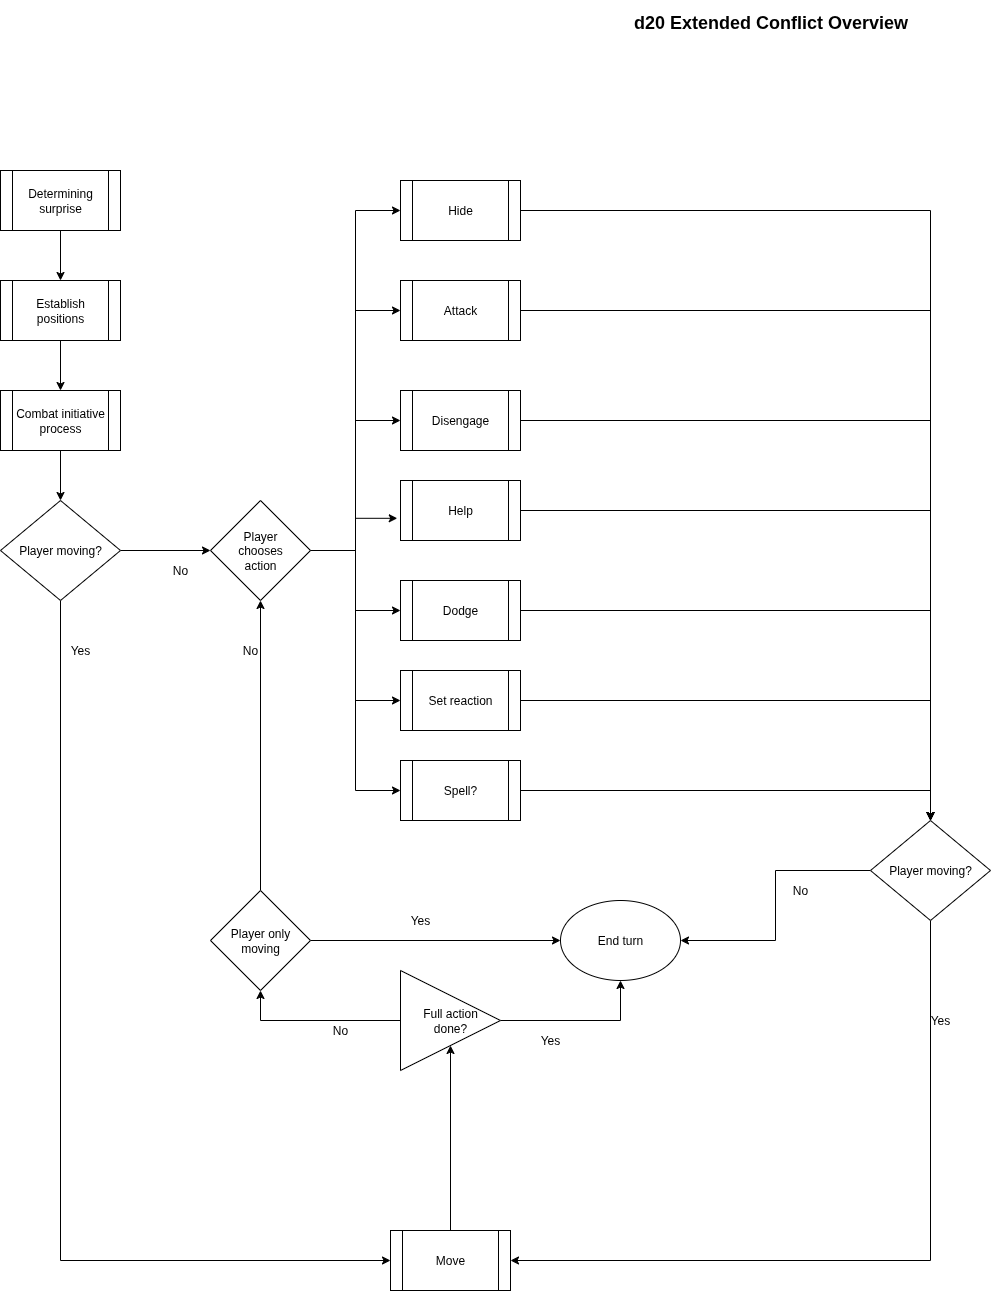

The diagram above was exported from draw.io. Its source (the exported page's mxGraphModel, read from the mxfile embedded in the PNG):
<mxGraphModel dx="1208" dy="835" grid="1" gridSize="10" guides="1" tooltips="1" connect="1" arrows="1" fold="1" page="1" pageScale="1" pageWidth="850" pageHeight="1100" math="0" shadow="0">
  <root>
    <mxCell id="0" />
    <mxCell id="1" parent="0" />
    <mxCell id="n1_q5UBh3qMGS9DnwOFy-3" style="edgeStyle=orthogonalEdgeStyle;rounded=0;orthogonalLoop=1;jettySize=auto;html=1;entryX=0.5;entryY=0;entryDx=0;entryDy=0;" parent="1" source="n1_q5UBh3qMGS9DnwOFy-1" target="n1_q5UBh3qMGS9DnwOFy-2" edge="1">
      <mxGeometry relative="1" as="geometry" />
    </mxCell>
    <mxCell id="n1_q5UBh3qMGS9DnwOFy-1" value="Combat initiative process" style="shape=process;whiteSpace=wrap;html=1;backgroundOutline=1;" parent="1" vertex="1">
      <mxGeometry x="120" y="420" width="120" height="60" as="geometry" />
    </mxCell>
    <mxCell id="Ikc5_1zdZ8I1_wYTjMyj-13" style="edgeStyle=orthogonalEdgeStyle;rounded=0;orthogonalLoop=1;jettySize=auto;html=1;" parent="1" source="n1_q5UBh3qMGS9DnwOFy-2" target="Ikc5_1zdZ8I1_wYTjMyj-17" edge="1">
      <mxGeometry relative="1" as="geometry">
        <mxPoint x="380" y="580" as="targetPoint" />
      </mxGeometry>
    </mxCell>
    <mxCell id="Ikc5_1zdZ8I1_wYTjMyj-88" style="edgeStyle=orthogonalEdgeStyle;rounded=0;orthogonalLoop=1;jettySize=auto;html=1;entryX=0;entryY=0.5;entryDx=0;entryDy=0;" parent="1" source="n1_q5UBh3qMGS9DnwOFy-2" target="Ikc5_1zdZ8I1_wYTjMyj-5" edge="1">
      <mxGeometry relative="1" as="geometry">
        <Array as="points">
          <mxPoint x="180" y="1290" />
        </Array>
      </mxGeometry>
    </mxCell>
    <mxCell id="n1_q5UBh3qMGS9DnwOFy-2" value="Player moving?" style="rhombus;whiteSpace=wrap;html=1;" parent="1" vertex="1">
      <mxGeometry x="120" y="530" width="120" height="100" as="geometry" />
    </mxCell>
    <mxCell id="Ikc5_1zdZ8I1_wYTjMyj-102" style="edgeStyle=orthogonalEdgeStyle;rounded=0;orthogonalLoop=1;jettySize=auto;html=1;" parent="1" source="n1_q5UBh3qMGS9DnwOFy-4" target="Ikc5_1zdZ8I1_wYTjMyj-35" edge="1">
      <mxGeometry relative="1" as="geometry" />
    </mxCell>
    <mxCell id="n1_q5UBh3qMGS9DnwOFy-4" value="Attack" style="shape=process;whiteSpace=wrap;html=1;backgroundOutline=1;" parent="1" vertex="1">
      <mxGeometry x="520" y="310" width="120" height="60" as="geometry" />
    </mxCell>
    <mxCell id="Ikc5_1zdZ8I1_wYTjMyj-101" style="edgeStyle=orthogonalEdgeStyle;rounded=0;orthogonalLoop=1;jettySize=auto;html=1;entryX=0.5;entryY=0;entryDx=0;entryDy=0;" parent="1" source="n1_q5UBh3qMGS9DnwOFy-5" target="Ikc5_1zdZ8I1_wYTjMyj-35" edge="1">
      <mxGeometry relative="1" as="geometry" />
    </mxCell>
    <mxCell id="n1_q5UBh3qMGS9DnwOFy-5" value="Disengage" style="shape=process;whiteSpace=wrap;html=1;backgroundOutline=1;" parent="1" vertex="1">
      <mxGeometry x="520" y="420" width="120" height="60" as="geometry" />
    </mxCell>
    <mxCell id="Ikc5_1zdZ8I1_wYTjMyj-100" style="edgeStyle=orthogonalEdgeStyle;rounded=0;orthogonalLoop=1;jettySize=auto;html=1;" parent="1" source="n1_q5UBh3qMGS9DnwOFy-6" target="Ikc5_1zdZ8I1_wYTjMyj-35" edge="1">
      <mxGeometry relative="1" as="geometry" />
    </mxCell>
    <mxCell id="n1_q5UBh3qMGS9DnwOFy-6" value="Help" style="shape=process;whiteSpace=wrap;html=1;backgroundOutline=1;" parent="1" vertex="1">
      <mxGeometry x="520" y="510" width="120" height="60" as="geometry" />
    </mxCell>
    <mxCell id="Ikc5_1zdZ8I1_wYTjMyj-99" style="edgeStyle=orthogonalEdgeStyle;rounded=0;orthogonalLoop=1;jettySize=auto;html=1;entryX=0.5;entryY=0;entryDx=0;entryDy=0;" parent="1" source="n1_q5UBh3qMGS9DnwOFy-7" target="Ikc5_1zdZ8I1_wYTjMyj-35" edge="1">
      <mxGeometry relative="1" as="geometry" />
    </mxCell>
    <mxCell id="n1_q5UBh3qMGS9DnwOFy-7" value="Dodge" style="shape=process;whiteSpace=wrap;html=1;backgroundOutline=1;" parent="1" vertex="1">
      <mxGeometry x="520" y="610" width="120" height="60" as="geometry" />
    </mxCell>
    <mxCell id="Ikc5_1zdZ8I1_wYTjMyj-2" style="edgeStyle=orthogonalEdgeStyle;rounded=0;orthogonalLoop=1;jettySize=auto;html=1;entryX=0.5;entryY=0;entryDx=0;entryDy=0;" parent="1" source="Ikc5_1zdZ8I1_wYTjMyj-3" target="n1_q5UBh3qMGS9DnwOFy-1" edge="1">
      <mxGeometry relative="1" as="geometry" />
    </mxCell>
    <mxCell id="Ikc5_1zdZ8I1_wYTjMyj-1" value="Determining surprise" style="shape=process;whiteSpace=wrap;html=1;backgroundOutline=1;" parent="1" vertex="1">
      <mxGeometry x="120" y="200" width="120" height="60" as="geometry" />
    </mxCell>
    <mxCell id="Ikc5_1zdZ8I1_wYTjMyj-3" value="Establish positions" style="shape=process;whiteSpace=wrap;html=1;backgroundOutline=1;" parent="1" vertex="1">
      <mxGeometry x="120" y="310" width="120" height="60" as="geometry" />
    </mxCell>
    <mxCell id="Ikc5_1zdZ8I1_wYTjMyj-4" style="edgeStyle=orthogonalEdgeStyle;rounded=0;orthogonalLoop=1;jettySize=auto;html=1;entryX=0.5;entryY=0;entryDx=0;entryDy=0;" parent="1" source="Ikc5_1zdZ8I1_wYTjMyj-1" target="Ikc5_1zdZ8I1_wYTjMyj-3" edge="1">
      <mxGeometry relative="1" as="geometry">
        <mxPoint x="180" y="260" as="sourcePoint" />
        <mxPoint x="180" y="420" as="targetPoint" />
      </mxGeometry>
    </mxCell>
    <mxCell id="Ikc5_1zdZ8I1_wYTjMyj-66" style="edgeStyle=orthogonalEdgeStyle;rounded=0;orthogonalLoop=1;jettySize=auto;html=1;entryX=0.5;entryY=1;entryDx=0;entryDy=0;" parent="1" source="Ikc5_1zdZ8I1_wYTjMyj-82" target="Ikc5_1zdZ8I1_wYTjMyj-19" edge="1">
      <mxGeometry relative="1" as="geometry">
        <mxPoint x="380" y="1029.9999999999998" as="targetPoint" />
        <Array as="points" />
      </mxGeometry>
    </mxCell>
    <mxCell id="Ikc5_1zdZ8I1_wYTjMyj-84" style="edgeStyle=orthogonalEdgeStyle;rounded=0;orthogonalLoop=1;jettySize=auto;html=1;entryX=0.5;entryY=1;entryDx=0;entryDy=0;" parent="1" source="Ikc5_1zdZ8I1_wYTjMyj-5" target="Ikc5_1zdZ8I1_wYTjMyj-82" edge="1">
      <mxGeometry relative="1" as="geometry" />
    </mxCell>
    <mxCell id="Ikc5_1zdZ8I1_wYTjMyj-5" value="Move" style="shape=process;whiteSpace=wrap;html=1;backgroundOutline=1;" parent="1" vertex="1">
      <mxGeometry x="510" y="1260" width="120" height="60" as="geometry" />
    </mxCell>
    <mxCell id="Ikc5_1zdZ8I1_wYTjMyj-12" value="Yes" style="text;html=1;strokeColor=none;fillColor=none;align=center;verticalAlign=middle;whiteSpace=wrap;rounded=0;" parent="1" vertex="1">
      <mxGeometry x="180" y="670" width="40" height="20" as="geometry" />
    </mxCell>
    <mxCell id="Ikc5_1zdZ8I1_wYTjMyj-16" value="No" style="text;html=1;strokeColor=none;fillColor=none;align=center;verticalAlign=middle;whiteSpace=wrap;rounded=0;" parent="1" vertex="1">
      <mxGeometry x="280" y="590" width="40" height="20" as="geometry" />
    </mxCell>
    <mxCell id="Ikc5_1zdZ8I1_wYTjMyj-28" style="edgeStyle=orthogonalEdgeStyle;rounded=0;orthogonalLoop=1;jettySize=auto;html=1;exitX=1;exitY=0.5;exitDx=0;exitDy=0;entryX=0;entryY=0.5;entryDx=0;entryDy=0;" parent="1" source="Ikc5_1zdZ8I1_wYTjMyj-17" target="n1_q5UBh3qMGS9DnwOFy-4" edge="1">
      <mxGeometry relative="1" as="geometry" />
    </mxCell>
    <mxCell id="Ikc5_1zdZ8I1_wYTjMyj-29" style="edgeStyle=orthogonalEdgeStyle;rounded=0;orthogonalLoop=1;jettySize=auto;html=1;entryX=0;entryY=0.5;entryDx=0;entryDy=0;" parent="1" source="Ikc5_1zdZ8I1_wYTjMyj-17" target="n1_q5UBh3qMGS9DnwOFy-5" edge="1">
      <mxGeometry relative="1" as="geometry" />
    </mxCell>
    <mxCell id="Ikc5_1zdZ8I1_wYTjMyj-30" style="edgeStyle=orthogonalEdgeStyle;rounded=0;orthogonalLoop=1;jettySize=auto;html=1;entryX=-0.027;entryY=0.63;entryDx=0;entryDy=0;entryPerimeter=0;" parent="1" source="Ikc5_1zdZ8I1_wYTjMyj-17" target="n1_q5UBh3qMGS9DnwOFy-6" edge="1">
      <mxGeometry relative="1" as="geometry" />
    </mxCell>
    <mxCell id="Ikc5_1zdZ8I1_wYTjMyj-31" style="edgeStyle=orthogonalEdgeStyle;rounded=0;orthogonalLoop=1;jettySize=auto;html=1;entryX=0;entryY=0.5;entryDx=0;entryDy=0;" parent="1" source="Ikc5_1zdZ8I1_wYTjMyj-17" target="n1_q5UBh3qMGS9DnwOFy-7" edge="1">
      <mxGeometry relative="1" as="geometry" />
    </mxCell>
    <mxCell id="Ikc5_1zdZ8I1_wYTjMyj-37" style="edgeStyle=orthogonalEdgeStyle;rounded=0;orthogonalLoop=1;jettySize=auto;html=1;entryX=0;entryY=0.5;entryDx=0;entryDy=0;" parent="1" source="Ikc5_1zdZ8I1_wYTjMyj-17" target="Ikc5_1zdZ8I1_wYTjMyj-36" edge="1">
      <mxGeometry relative="1" as="geometry" />
    </mxCell>
    <mxCell id="Ikc5_1zdZ8I1_wYTjMyj-39" style="edgeStyle=orthogonalEdgeStyle;rounded=0;orthogonalLoop=1;jettySize=auto;html=1;entryX=0;entryY=0.5;entryDx=0;entryDy=0;" parent="1" source="Ikc5_1zdZ8I1_wYTjMyj-17" target="Ikc5_1zdZ8I1_wYTjMyj-38" edge="1">
      <mxGeometry relative="1" as="geometry" />
    </mxCell>
    <mxCell id="Ikc5_1zdZ8I1_wYTjMyj-42" style="edgeStyle=orthogonalEdgeStyle;rounded=0;orthogonalLoop=1;jettySize=auto;html=1;entryX=0;entryY=0.5;entryDx=0;entryDy=0;" parent="1" source="Ikc5_1zdZ8I1_wYTjMyj-17" target="Ikc5_1zdZ8I1_wYTjMyj-34" edge="1">
      <mxGeometry relative="1" as="geometry" />
    </mxCell>
    <mxCell id="Ikc5_1zdZ8I1_wYTjMyj-17" value="Player &lt;br&gt;chooses &lt;br&gt;action" style="rhombus;whiteSpace=wrap;html=1;" parent="1" vertex="1">
      <mxGeometry x="330" y="530" width="100" height="100" as="geometry" />
    </mxCell>
    <mxCell id="Ikc5_1zdZ8I1_wYTjMyj-21" style="edgeStyle=orthogonalEdgeStyle;rounded=0;orthogonalLoop=1;jettySize=auto;html=1;entryX=0.5;entryY=1;entryDx=0;entryDy=0;" parent="1" source="Ikc5_1zdZ8I1_wYTjMyj-19" target="Ikc5_1zdZ8I1_wYTjMyj-17" edge="1">
      <mxGeometry relative="1" as="geometry" />
    </mxCell>
    <mxCell id="Ikc5_1zdZ8I1_wYTjMyj-53" style="edgeStyle=orthogonalEdgeStyle;rounded=0;orthogonalLoop=1;jettySize=auto;html=1;entryX=0;entryY=0.5;entryDx=0;entryDy=0;" parent="1" source="Ikc5_1zdZ8I1_wYTjMyj-19" target="Ikc5_1zdZ8I1_wYTjMyj-24" edge="1">
      <mxGeometry relative="1" as="geometry">
        <Array as="points">
          <mxPoint x="380" y="970" />
        </Array>
      </mxGeometry>
    </mxCell>
    <mxCell id="Ikc5_1zdZ8I1_wYTjMyj-19" value="Player only moving" style="rhombus;whiteSpace=wrap;html=1;" parent="1" vertex="1">
      <mxGeometry x="330" y="920" width="100" height="100" as="geometry" />
    </mxCell>
    <mxCell id="Ikc5_1zdZ8I1_wYTjMyj-22" value="No" style="text;html=1;strokeColor=none;fillColor=none;align=center;verticalAlign=middle;whiteSpace=wrap;rounded=0;" parent="1" vertex="1">
      <mxGeometry x="350" y="670" width="40" height="20" as="geometry" />
    </mxCell>
    <mxCell id="Ikc5_1zdZ8I1_wYTjMyj-24" value="End turn" style="ellipse;whiteSpace=wrap;html=1;" parent="1" vertex="1">
      <mxGeometry x="680" y="930" width="120" height="80" as="geometry" />
    </mxCell>
    <mxCell id="Ikc5_1zdZ8I1_wYTjMyj-26" value="Yes" style="text;html=1;strokeColor=none;fillColor=none;align=center;verticalAlign=middle;whiteSpace=wrap;rounded=0;" parent="1" vertex="1">
      <mxGeometry x="520" y="940" width="40" height="20" as="geometry" />
    </mxCell>
    <mxCell id="Ikc5_1zdZ8I1_wYTjMyj-97" style="edgeStyle=orthogonalEdgeStyle;rounded=0;orthogonalLoop=1;jettySize=auto;html=1;entryX=0.5;entryY=0;entryDx=0;entryDy=0;" parent="1" source="Ikc5_1zdZ8I1_wYTjMyj-34" target="Ikc5_1zdZ8I1_wYTjMyj-35" edge="1">
      <mxGeometry relative="1" as="geometry" />
    </mxCell>
    <mxCell id="Ikc5_1zdZ8I1_wYTjMyj-34" value="Spell?" style="shape=process;whiteSpace=wrap;html=1;backgroundOutline=1;" parent="1" vertex="1">
      <mxGeometry x="520" y="790" width="120" height="60" as="geometry" />
    </mxCell>
    <mxCell id="Ikc5_1zdZ8I1_wYTjMyj-68" style="edgeStyle=orthogonalEdgeStyle;rounded=0;orthogonalLoop=1;jettySize=auto;html=1;entryX=1;entryY=0.5;entryDx=0;entryDy=0;" parent="1" source="Ikc5_1zdZ8I1_wYTjMyj-35" target="Ikc5_1zdZ8I1_wYTjMyj-24" edge="1">
      <mxGeometry relative="1" as="geometry" />
    </mxCell>
    <mxCell id="Ikc5_1zdZ8I1_wYTjMyj-86" style="edgeStyle=orthogonalEdgeStyle;rounded=0;orthogonalLoop=1;jettySize=auto;html=1;entryX=1;entryY=0.5;entryDx=0;entryDy=0;" parent="1" source="Ikc5_1zdZ8I1_wYTjMyj-35" target="Ikc5_1zdZ8I1_wYTjMyj-5" edge="1">
      <mxGeometry relative="1" as="geometry">
        <Array as="points">
          <mxPoint x="1050" y="1290" />
        </Array>
      </mxGeometry>
    </mxCell>
    <mxCell id="Ikc5_1zdZ8I1_wYTjMyj-35" value="Player moving?" style="rhombus;whiteSpace=wrap;html=1;" parent="1" vertex="1">
      <mxGeometry x="990" y="850" width="120" height="100" as="geometry" />
    </mxCell>
    <mxCell id="Ikc5_1zdZ8I1_wYTjMyj-103" style="edgeStyle=orthogonalEdgeStyle;rounded=0;orthogonalLoop=1;jettySize=auto;html=1;" parent="1" source="Ikc5_1zdZ8I1_wYTjMyj-36" target="Ikc5_1zdZ8I1_wYTjMyj-35" edge="1">
      <mxGeometry relative="1" as="geometry" />
    </mxCell>
    <mxCell id="Ikc5_1zdZ8I1_wYTjMyj-36" value="Hide" style="shape=process;whiteSpace=wrap;html=1;backgroundOutline=1;" parent="1" vertex="1">
      <mxGeometry x="520" y="210" width="120" height="60" as="geometry" />
    </mxCell>
    <mxCell id="Ikc5_1zdZ8I1_wYTjMyj-98" style="edgeStyle=orthogonalEdgeStyle;rounded=0;orthogonalLoop=1;jettySize=auto;html=1;entryX=0.5;entryY=0;entryDx=0;entryDy=0;" parent="1" source="Ikc5_1zdZ8I1_wYTjMyj-38" target="Ikc5_1zdZ8I1_wYTjMyj-35" edge="1">
      <mxGeometry relative="1" as="geometry" />
    </mxCell>
    <mxCell id="Ikc5_1zdZ8I1_wYTjMyj-38" value="Set reaction" style="shape=process;whiteSpace=wrap;html=1;backgroundOutline=1;" parent="1" vertex="1">
      <mxGeometry x="520" y="700" width="120" height="60" as="geometry" />
    </mxCell>
    <mxCell id="Ikc5_1zdZ8I1_wYTjMyj-69" value="No" style="text;html=1;strokeColor=none;fillColor=none;align=center;verticalAlign=middle;whiteSpace=wrap;rounded=0;" parent="1" vertex="1">
      <mxGeometry x="900" y="910" width="40" height="20" as="geometry" />
    </mxCell>
    <mxCell id="Ikc5_1zdZ8I1_wYTjMyj-70" value="Yes" style="text;html=1;strokeColor=none;fillColor=none;align=center;verticalAlign=middle;whiteSpace=wrap;rounded=0;" parent="1" vertex="1">
      <mxGeometry x="1040" y="1040" width="40" height="20" as="geometry" />
    </mxCell>
    <mxCell id="Ikc5_1zdZ8I1_wYTjMyj-85" style="edgeStyle=orthogonalEdgeStyle;rounded=0;orthogonalLoop=1;jettySize=auto;html=1;entryX=0.5;entryY=1;entryDx=0;entryDy=0;" parent="1" source="Ikc5_1zdZ8I1_wYTjMyj-82" target="Ikc5_1zdZ8I1_wYTjMyj-24" edge="1">
      <mxGeometry relative="1" as="geometry" />
    </mxCell>
    <mxCell id="Ikc5_1zdZ8I1_wYTjMyj-82" value="Full action &lt;br&gt;done?" style="triangle;whiteSpace=wrap;html=1;" parent="1" vertex="1">
      <mxGeometry x="520" y="1000" width="100" height="100" as="geometry" />
    </mxCell>
    <mxCell id="Ikc5_1zdZ8I1_wYTjMyj-92" value="Yes" style="text;html=1;strokeColor=none;fillColor=none;align=center;verticalAlign=middle;whiteSpace=wrap;rounded=0;" parent="1" vertex="1">
      <mxGeometry x="650" y="1060" width="40" height="20" as="geometry" />
    </mxCell>
    <mxCell id="Ikc5_1zdZ8I1_wYTjMyj-96" value="No" style="text;html=1;strokeColor=none;fillColor=none;align=center;verticalAlign=middle;whiteSpace=wrap;rounded=0;" parent="1" vertex="1">
      <mxGeometry x="440" y="1050" width="40" height="20" as="geometry" />
    </mxCell>
    <mxCell id="AEeMAbDU4DroVHSy4Hbj-1" value="&lt;span style=&quot;font-size: 18px&quot;&gt;d20 Extended Conflict Overview&lt;/span&gt;" style="text;strokeColor=none;fillColor=none;html=1;fontSize=24;fontStyle=1;verticalAlign=middle;align=center;" parent="1" vertex="1">
      <mxGeometry x="840" y="30" width="100" height="40" as="geometry" />
    </mxCell>
  </root>
</mxGraphModel>